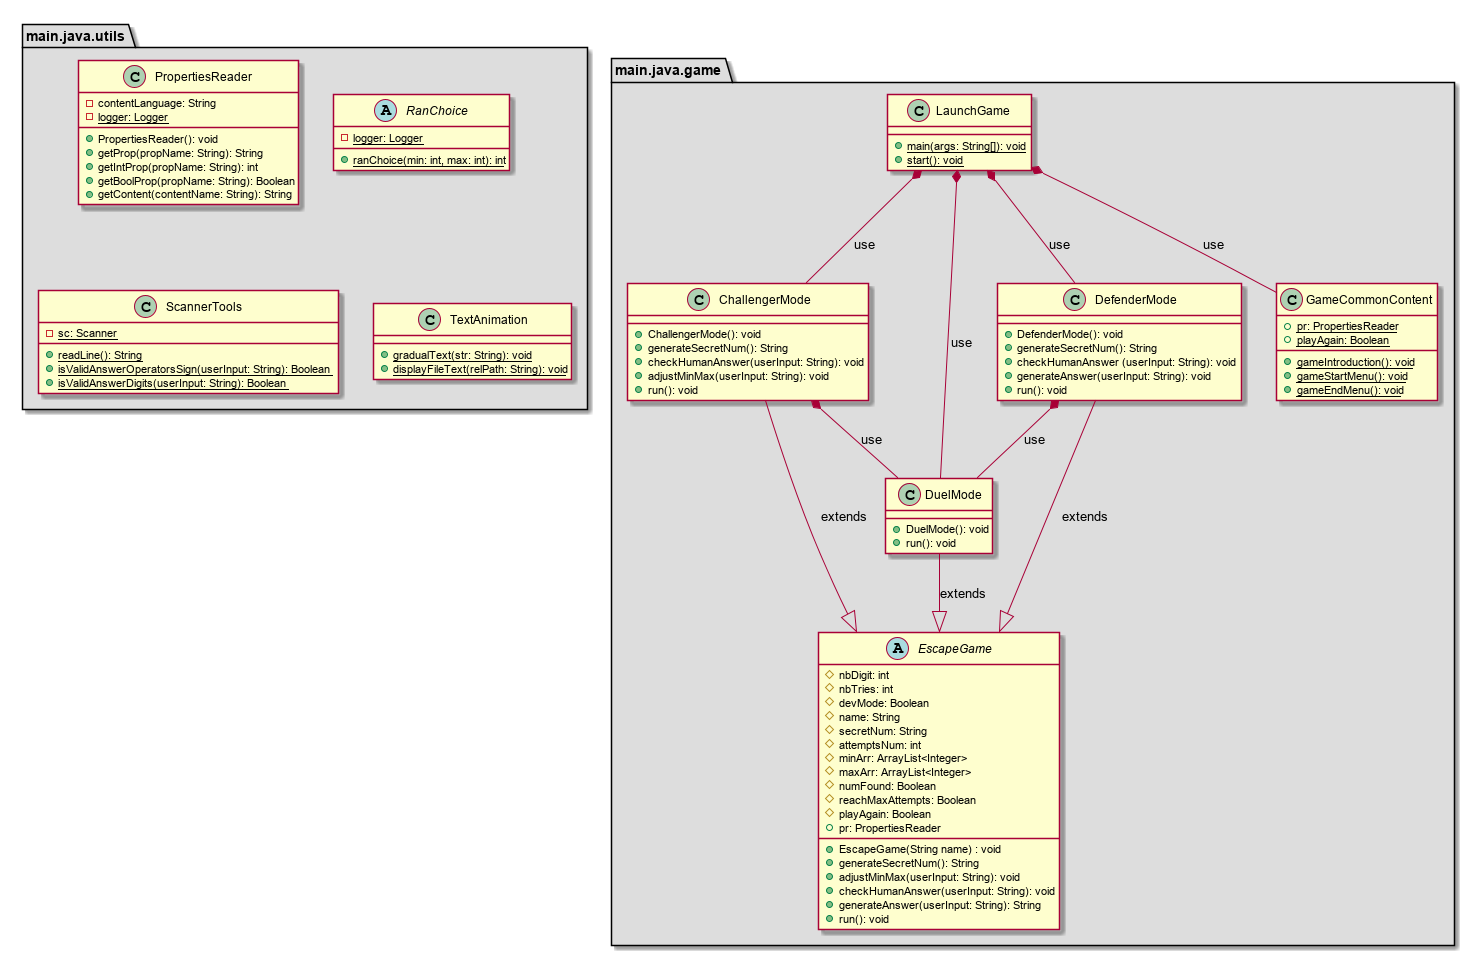

The diagram above was rendered by PlantUML. Its source (embedded in the PNG):
@startuml
package "main.java.game" #DDDDDD {
    abstract class EscapeGame {
        #nbDigit: int
        #nbTries: int
        #devMode: Boolean
        #name: String
        #secretNum: String
        #attemptsNum: int
        #minArr: ArrayList<Integer>
        #maxArr: ArrayList<Integer>
        #numFound: Boolean
        #reachMaxAttempts: Boolean
        #playAgain: Boolean
        +pr: PropertiesReader

        +EscapeGame(String name) : void
        +generateSecretNum(): String
        +adjustMinMax(userInput: String): void
        +checkHumanAnswer(userInput: String): void
        +generateAnswer(userInput: String): String
        +run(): void
    }

    class ChallengerMode {
        +ChallengerMode(): void
        +generateSecretNum(): String
        +checkHumanAnswer(userInput: String): void
        +adjustMinMax(userInput: String): void
        +run(): void
    }

    class DefenderMode {
        +DefenderMode(): void
        +generateSecretNum(): String
        +checkHumanAnswer (userInput: String): void
        +generateAnswer(userInput: String): void
        +run(): void
    }

    class DuelMode {
        +DuelMode(): void
        +run(): void
    }

    class LaunchGame {
    +{static}main(args: String[]): void
    +{static}start(): void
    }

    class GameCommonContent {
    +{static}pr: PropertiesReader
    +{static}playAgain: Boolean
    +{static}gameIntroduction(): void
    +{static}gameStartMenu(): void
    +{static}gameEndMenu(): void
    }

   ChallengerMode --|> EscapeGame : extends
   DefenderMode  --|> EscapeGame : extends
   DuelMode  --|> EscapeGame : extends
   ChallengerMode *-- DuelMode : use
   DefenderMode *-- DuelMode : use
   LaunchGame *-- GameCommonContent : use
   LaunchGame *-- ChallengerMode : use
   LaunchGame *-- DefenderMode : use
   LaunchGame *-- DuelMode : use

}

package "main.java.utils" #DDDDDD {
    class PropertiesReader {
     -contentLanguage: String
     -{static}logger: Logger
     +PropertiesReader(): void
     +getProp(propName: String): String
     +getIntProp(propName: String): int
     +getBoolProp(propName: String): Boolean
     +getContent(contentName: String): String
    }

    abstract class RanChoice {
    -{static}logger: Logger
    +{static}ranChoice(min: int, max: int): int
    }

    class ScannerTools {
    -{static}sc: Scanner
    +{static}readLine(): String
    +{static}isValidAnswerOperatorsSign(userInput: String): Boolean
    +{static}isValidAnswerDigits(userInput: String): Boolean
    }

    class TextAnimation {
    +{static}gradualText(str: String): void
    +{static}displayFileText(relPath: String): void
    }
}
@enduml